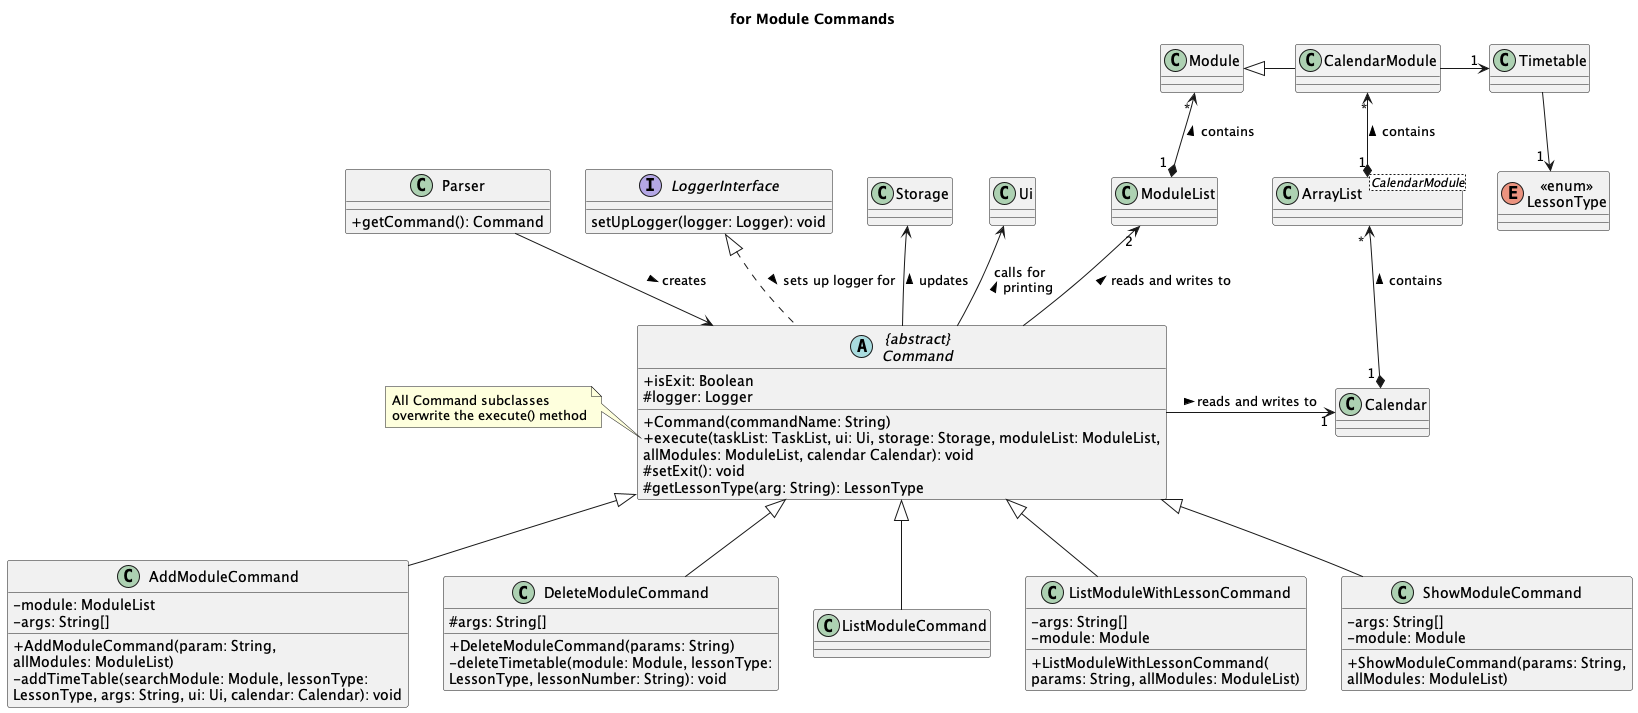

The diagram above was rendered by PlantUML. Its source (embedded in the PNG):
@startuml
'https://plantuml.com/class-diagram
skinparam classAttributeIconSize 0

title for Module Commands

class Parser {
+ getCommand(): Command
}
Parser --> Command : creates >

abstract class "{abstract}\nCommand" as Command {
+ isExit: Boolean
# logger: Logger
+ Command(commandName: String)
+ execute(taskList: TaskList, ui: Ui, storage: Storage, moduleList: ModuleList,
allModules: ModuleList, calendar Calendar): void
# setExit(): void
# getLessonType(arg: String): LessonType
}

interface LoggerInterface {
setUpLogger(logger: Logger): void
}

note left of Command::execute
    All Command subclasses
    overwrite the execute() method
end note
LoggerInterface <|.. Command : sets up logger for >

class AddModuleCommand {
- module: ModuleList
- args: String[]
+ AddModuleCommand(param: String,
allModules: ModuleList)
- addTimeTable(searchModule: Module, lessonType:
LessonType, args: String, ui: Ui, calendar: Calendar): void
}
Command <|-- AddModuleCommand

class DeleteModuleCommand{
# args: String[]
+ DeleteModuleCommand(params: String)
- deleteTimetable(module: Module, lessonType:
LessonType, lessonNumber: String): void
}
Command <|-- DeleteModuleCommand

class ListModuleCommand
Command <|-- ListModuleCommand

class ListModuleWithLessonCommand {
- args: String[]
- module: Module
+ ListModuleWithLessonCommand(
params: String, allModules: ModuleList)
}
Command <|-- ListModuleWithLessonCommand

class ShowModuleCommand {
- args: String[]
- module: Module
+ ShowModuleCommand(params: String,
allModules: ModuleList)
}
Command <|-- ShowModuleCommand
Storage <-- Command : updates <
Ui <-- Command : calls for \nprinting <

ModuleList "2" <-- Command : reads and writes to <
Module "     *" <--* "1 " ModuleList : contains <

Command -> "    1" Calendar : reads and writes to >
class "ArrayList<CalendarModule>" as ALModules
ALModules "         *" <--* "1 " Calendar : contains <
CalendarModule "*" <--* "1" ALModules : contains <

enum "<<enum>>\nLessonType" as LessonType
Module <|- CalendarModule
CalendarModule -> "1 " Timetable
Timetable --> "1 " LessonType

@enduml